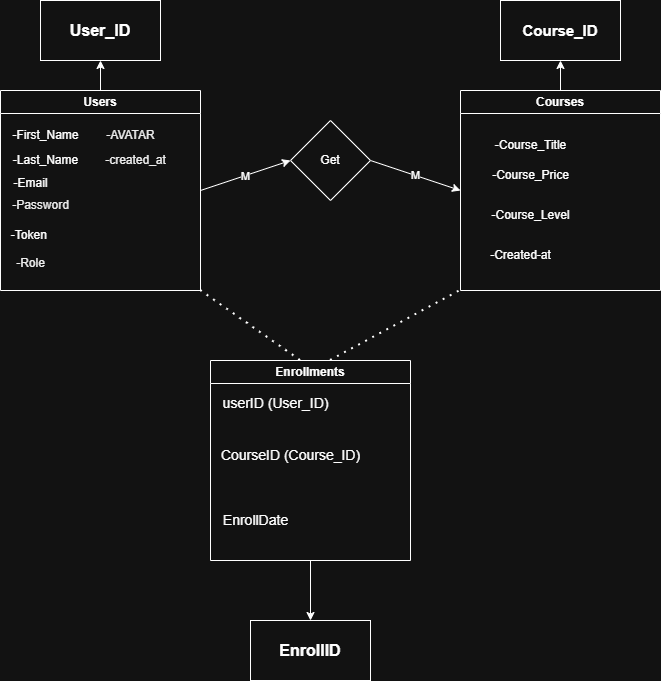

The diagram above was exported from draw.io. Its source (the exported page's mxGraphModel, read from the mxfile embedded in the PNG):
<mxGraphModel dx="1281" dy="562" grid="1" gridSize="10" guides="1" tooltips="1" connect="1" arrows="1" fold="1" page="1" pageScale="1" pageWidth="850" pageHeight="1100" math="0" shadow="0">
  <root>
    <mxCell id="0" />
    <mxCell id="1" parent="0" />
    <mxCell id="6" edge="1" parent="1" style="edgeStyle=none;html=1;">
      <mxGeometry relative="1" as="geometry">
        <mxPoint x="210" y="195" as="sourcePoint" />
        <mxPoint x="210" y="195" as="targetPoint" />
      </mxGeometry>
    </mxCell>
    <mxCell id="3" edge="1" parent="1" source="8" style="endArrow=classic;html=1;exitX=1;exitY=0.5;exitDx=0;exitDy=0;entryX=0;entryY=0.5;entryDx=0;entryDy=0;" target="21" value="M">
      <mxGeometry relative="1" as="geometry">
        <mxPoint x="220" y="194.38" as="sourcePoint" />
        <mxPoint x="460" y="194.77999999999997" as="targetPoint" />
      </mxGeometry>
    </mxCell>
    <mxCell id="9" edge="1" parent="1" source="20" style="endArrow=classic;html=1;exitX=1;exitY=0.5;exitDx=0;exitDy=0;entryX=0;entryY=0.5;entryDx=0;entryDy=0;" target="8" value="">
      <mxGeometry relative="1" as="geometry">
        <mxPoint x="221.43" y="211.43" as="sourcePoint" />
        <mxPoint x="300.00142857142856" y="190.00142857142856" as="targetPoint" />
      </mxGeometry>
    </mxCell>
    <mxCell id="10" connectable="0" parent="9" style="edgeLabel;resizable=0;html=1;;align=center;verticalAlign=middle;" value="M" vertex="1">
      <mxGeometry relative="1" as="geometry" />
    </mxCell>
    <mxCell id="8" parent="1" style="rhombus;whiteSpace=wrap;html=1;" value="Get" vertex="1">
      <mxGeometry height="80" width="80" x="320" y="150" as="geometry" />
    </mxCell>
    <mxCell id="17" edge="1" parent="1" source="22" style="endArrow=none;dashed=1;html=1;dashPattern=1 3;strokeWidth=2;exitX=0.45;exitY=0;exitDx=0;exitDy=0;entryX=1;entryY=1;entryDx=0;entryDy=0;exitPerimeter=0;" target="20" value="">
      <mxGeometry height="50" relative="1" width="50" as="geometry">
        <mxPoint x="340" y="380" as="sourcePoint" />
        <mxPoint x="150" y="280" as="targetPoint" />
      </mxGeometry>
    </mxCell>
    <mxCell id="19" edge="1" parent="1" source="22" style="endArrow=none;dashed=1;html=1;dashPattern=1 3;strokeWidth=2;exitX=0.6;exitY=0;exitDx=0;exitDy=0;entryX=0;entryY=1;entryDx=0;entryDy=0;exitPerimeter=0;" target="21" value="">
      <mxGeometry height="50" relative="1" width="50" as="geometry">
        <mxPoint x="340" y="380" as="sourcePoint" />
        <mxPoint x="540" y="280" as="targetPoint" />
      </mxGeometry>
    </mxCell>
    <mxCell id="44" edge="1" parent="1" source="20" style="edgeStyle=none;html=1;" target="43" value="">
      <mxGeometry relative="1" as="geometry" />
    </mxCell>
    <mxCell id="20" parent="1" style="swimlane;whiteSpace=wrap;html=1;" value="Users" vertex="1">
      <mxGeometry height="200" width="200" x="30" y="120" as="geometry" />
    </mxCell>
    <mxCell id="28" parent="20" style="text;html=1;align=center;verticalAlign=middle;resizable=0;points=[];autosize=1;strokeColor=none;fillColor=none;" value="-First_Name" vertex="1">
      <mxGeometry height="30" width="90" y="30" as="geometry" />
    </mxCell>
    <mxCell id="29" parent="20" style="text;html=1;align=center;verticalAlign=middle;resizable=0;points=[];autosize=1;strokeColor=none;fillColor=none;" value="-Last_Name" vertex="1">
      <mxGeometry height="30" width="90" y="55" as="geometry" />
    </mxCell>
    <mxCell id="30" parent="20" style="text;html=1;align=center;verticalAlign=middle;resizable=0;points=[];autosize=1;strokeColor=none;fillColor=none;" value="-Email" vertex="1">
      <mxGeometry height="30" width="60" y="78" as="geometry" />
    </mxCell>
    <mxCell id="32" parent="20" style="text;html=1;align=center;verticalAlign=middle;resizable=0;points=[];autosize=1;strokeColor=none;fillColor=none;" value="-Token&amp;nbsp;" vertex="1">
      <mxGeometry height="30" width="60" y="130" as="geometry" />
    </mxCell>
    <mxCell id="31" parent="20" style="text;html=1;align=center;verticalAlign=middle;resizable=0;points=[];autosize=1;strokeColor=none;fillColor=none;" value="&lt;span style=&quot;color: rgb(0, 0, 0);&quot;&gt;-Password&lt;/span&gt;" vertex="1">
      <mxGeometry height="30" width="80" y="100" as="geometry" />
    </mxCell>
    <mxCell id="33" parent="20" style="text;html=1;align=center;verticalAlign=middle;resizable=0;points=[];autosize=1;strokeColor=none;fillColor=none;" value="&lt;span style=&quot;color: rgb(0, 0, 0);&quot;&gt;-Role&lt;/span&gt;" vertex="1">
      <mxGeometry height="30" width="50" x="5" y="158" as="geometry" />
    </mxCell>
    <mxCell id="34" parent="20" style="text;html=1;align=center;verticalAlign=middle;resizable=0;points=[];autosize=1;strokeColor=none;fillColor=none;" value="&lt;span style=&quot;color: rgb(0, 0, 0);&quot;&gt;-AVATAR&lt;/span&gt;" vertex="1">
      <mxGeometry height="30" width="70" x="95" y="30" as="geometry" />
    </mxCell>
    <mxCell id="35" parent="20" style="text;html=1;align=center;verticalAlign=middle;resizable=0;points=[];autosize=1;strokeColor=none;fillColor=none;" value="&lt;span style=&quot;color: rgb(0, 0, 0);&quot;&gt;-created_at&lt;/span&gt;" vertex="1">
      <mxGeometry height="30" width="80" x="95" y="55" as="geometry" />
    </mxCell>
    <mxCell id="41" edge="1" parent="1" source="21" style="edgeStyle=none;html=1;" target="40" value="">
      <mxGeometry relative="1" as="geometry" />
    </mxCell>
    <mxCell id="21" parent="1" style="swimlane;whiteSpace=wrap;html=1;" value="Courses" vertex="1">
      <mxGeometry height="200" width="200" x="490" y="120" as="geometry" />
    </mxCell>
    <mxCell id="23" parent="21" style="text;html=1;align=center;verticalAlign=middle;resizable=0;points=[];autosize=1;strokeColor=none;fillColor=none;" value="-Course_Title" vertex="1">
      <mxGeometry height="30" width="100" x="20" y="40" as="geometry" />
    </mxCell>
    <mxCell id="27" parent="21" style="text;html=1;align=center;verticalAlign=middle;resizable=0;points=[];autosize=1;strokeColor=none;fillColor=none;" value="-Created-at" vertex="1">
      <mxGeometry height="30" width="80" x="20" y="150" as="geometry" />
    </mxCell>
    <mxCell id="26" parent="21" style="text;html=1;align=center;verticalAlign=middle;resizable=0;points=[];autosize=1;strokeColor=none;fillColor=none;" value="-Course_Level" vertex="1">
      <mxGeometry height="30" width="100" x="20" y="110" as="geometry" />
    </mxCell>
    <mxCell id="24" parent="21" style="text;html=1;align=center;verticalAlign=middle;resizable=0;points=[];autosize=1;strokeColor=none;fillColor=none;" value="-Course_Price" vertex="1">
      <mxGeometry height="30" width="100" x="20" y="70" as="geometry" />
    </mxCell>
    <mxCell id="46" edge="1" parent="1" source="22" style="edgeStyle=none;html=1;" target="45" value="">
      <mxGeometry relative="1" as="geometry" />
    </mxCell>
    <mxCell id="22" parent="1" style="swimlane;whiteSpace=wrap;html=1;" value="Enrollments" vertex="1">
      <mxGeometry height="200" width="200" x="240" y="390" as="geometry" />
    </mxCell>
    <mxCell id="38" parent="22" style="text;html=1;align=center;verticalAlign=middle;resizable=0;points=[];autosize=1;strokeColor=none;fillColor=none;" value="&lt;font style=&quot;font-size: 14px;&quot;&gt;EnrollDate&lt;/font&gt;" vertex="1">
      <mxGeometry height="30" width="90" y="145" as="geometry" />
    </mxCell>
    <mxCell id="37" parent="22" style="text;html=1;align=center;verticalAlign=middle;resizable=0;points=[];autosize=1;strokeColor=none;fillColor=none;fontSize=14;" value="CourseID (Course_ID)" vertex="1">
      <mxGeometry height="30" width="160" y="80" as="geometry" />
    </mxCell>
    <mxCell id="36" parent="22" style="text;html=1;align=center;verticalAlign=middle;resizable=0;points=[];autosize=1;strokeColor=none;fillColor=none;fontSize=14;" value="userID (User_ID)" vertex="1">
      <mxGeometry height="30" width="130" y="28" as="geometry" />
    </mxCell>
    <mxCell id="40" parent="1" style="whiteSpace=wrap;html=1;fontStyle=1;startSize=23;" value="&lt;font style=&quot;font-size: 15px;&quot;&gt;Course_ID&lt;/font&gt;" vertex="1">
      <mxGeometry height="60" width="120" x="530" y="30" as="geometry" />
    </mxCell>
    <mxCell id="43" parent="1" style="whiteSpace=wrap;html=1;fontStyle=1;startSize=23;" value="&lt;font style=&quot;font-size: 16px;&quot;&gt;User_ID&lt;/font&gt;" vertex="1">
      <mxGeometry height="60" width="120" x="70" y="30" as="geometry" />
    </mxCell>
    <mxCell id="45" parent="1" style="whiteSpace=wrap;html=1;fontStyle=1;startSize=23;" value="&lt;font style=&quot;font-size: 16px;&quot;&gt;EnrolllD&lt;/font&gt;" vertex="1">
      <mxGeometry height="60" width="120" x="280" y="650" as="geometry" />
    </mxCell>
  </root>
</mxGraphModel>